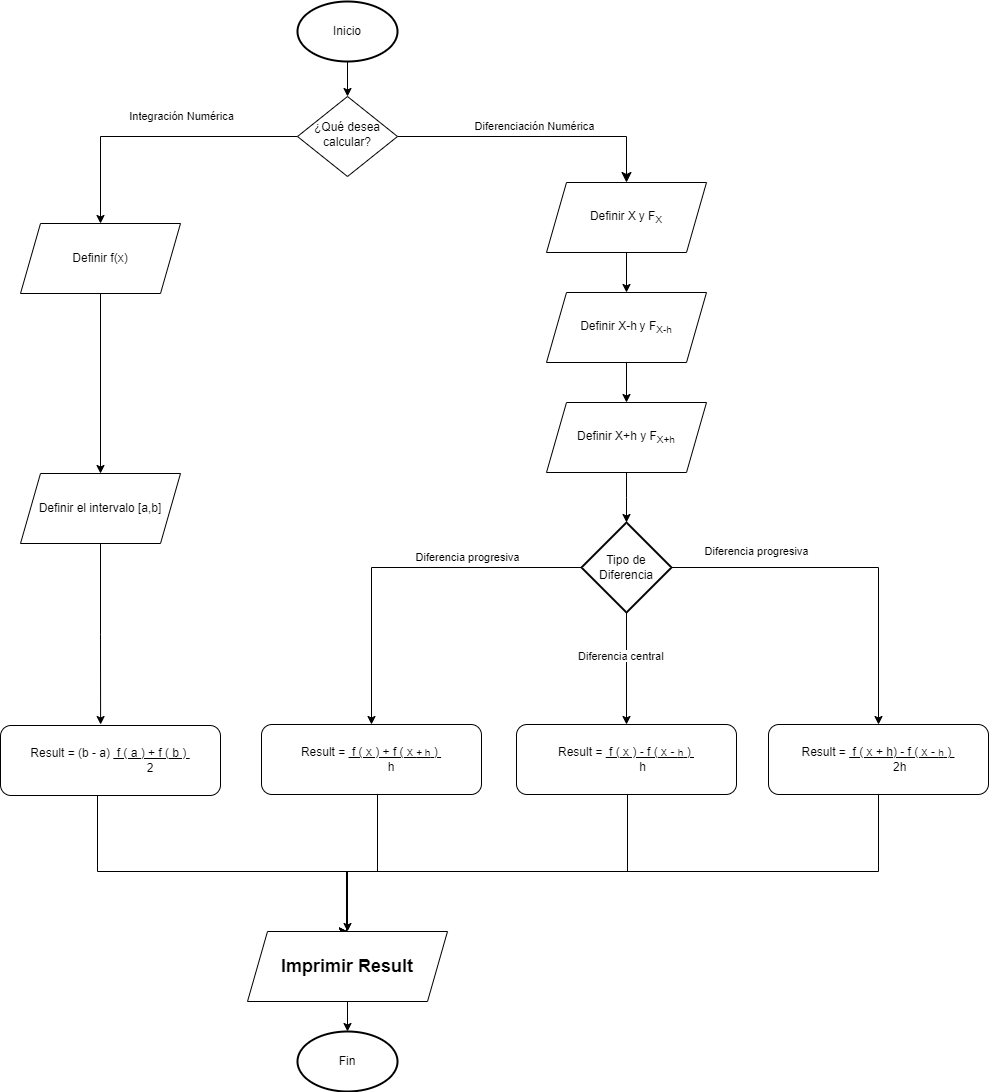

The diagram above was exported from draw.io. Its source (the exported page's mxGraphModel, read from the mxfile embedded in the PNG):
<mxGraphModel dx="956" dy="563" grid="1" gridSize="10" guides="1" tooltips="1" connect="1" arrows="1" fold="1" page="1" pageScale="1" pageWidth="827" pageHeight="1169" math="0" shadow="0">
  <root>
    <mxCell id="WIyWlLk6GJQsqaUBKTNV-0" />
    <mxCell id="WIyWlLk6GJQsqaUBKTNV-1" parent="WIyWlLk6GJQsqaUBKTNV-0" />
    <mxCell id="WIyWlLk6GJQsqaUBKTNV-5" value="Diferenciación Numérica" style="edgeStyle=orthogonalEdgeStyle;rounded=0;html=1;jettySize=auto;orthogonalLoop=1;fontSize=11;endArrow=classic;endFill=1;endSize=8;strokeWidth=1;shadow=0;labelBackgroundColor=none;entryX=0.5;entryY=0;entryDx=0;entryDy=0;" parent="WIyWlLk6GJQsqaUBKTNV-1" source="WIyWlLk6GJQsqaUBKTNV-6" target="aulBwhT4Hk0PvySoQorO-23" edge="1">
      <mxGeometry y="10" relative="1" as="geometry">
        <mxPoint as="offset" />
        <mxPoint x="745" y="130" as="targetPoint" />
        <Array as="points">
          <mxPoint x="709" y="195" />
        </Array>
      </mxGeometry>
    </mxCell>
    <mxCell id="aulBwhT4Hk0PvySoQorO-2" style="edgeStyle=orthogonalEdgeStyle;rounded=0;orthogonalLoop=1;jettySize=auto;html=1;endArrow=classic;endFill=1;entryX=0.5;entryY=0;entryDx=0;entryDy=0;" edge="1" parent="WIyWlLk6GJQsqaUBKTNV-1" source="WIyWlLk6GJQsqaUBKTNV-6" target="aulBwhT4Hk0PvySoQorO-14">
      <mxGeometry relative="1" as="geometry">
        <mxPoint x="10" y="260" as="targetPoint" />
      </mxGeometry>
    </mxCell>
    <mxCell id="aulBwhT4Hk0PvySoQorO-6" value="Integración Numérica" style="edgeLabel;html=1;align=center;verticalAlign=middle;resizable=0;points=[];" vertex="1" connectable="0" parent="aulBwhT4Hk0PvySoQorO-2">
      <mxGeometry x="-0.1765" y="-3" relative="1" as="geometry">
        <mxPoint y="-17" as="offset" />
      </mxGeometry>
    </mxCell>
    <mxCell id="WIyWlLk6GJQsqaUBKTNV-6" value="¿Qué desea calcular?" style="rhombus;whiteSpace=wrap;html=1;shadow=0;fontFamily=Helvetica;fontSize=12;align=center;strokeWidth=1;spacing=6;spacingTop=-4;" parent="WIyWlLk6GJQsqaUBKTNV-1" vertex="1">
      <mxGeometry x="380" y="155" width="100" height="80" as="geometry" />
    </mxCell>
    <mxCell id="aulBwhT4Hk0PvySoQorO-1" style="edgeStyle=orthogonalEdgeStyle;rounded=0;orthogonalLoop=1;jettySize=auto;html=1;entryX=0.5;entryY=0;entryDx=0;entryDy=0;" edge="1" parent="WIyWlLk6GJQsqaUBKTNV-1" source="aulBwhT4Hk0PvySoQorO-0" target="WIyWlLk6GJQsqaUBKTNV-6">
      <mxGeometry relative="1" as="geometry" />
    </mxCell>
    <mxCell id="aulBwhT4Hk0PvySoQorO-0" value="Inicio" style="strokeWidth=2;html=1;shape=mxgraph.flowchart.start_1;whiteSpace=wrap;" vertex="1" parent="WIyWlLk6GJQsqaUBKTNV-1">
      <mxGeometry x="380" y="60" width="100" height="60" as="geometry" />
    </mxCell>
    <mxCell id="aulBwhT4Hk0PvySoQorO-8" style="edgeStyle=orthogonalEdgeStyle;rounded=0;orthogonalLoop=1;jettySize=auto;html=1;endArrow=classic;endFill=1;entryX=0.5;entryY=0;entryDx=0;entryDy=0;exitX=0.5;exitY=1;exitDx=0;exitDy=0;" edge="1" parent="WIyWlLk6GJQsqaUBKTNV-1" source="aulBwhT4Hk0PvySoQorO-14" target="aulBwhT4Hk0PvySoQorO-15">
      <mxGeometry relative="1" as="geometry">
        <mxPoint x="83" y="362" as="targetPoint" />
        <mxPoint x="83" y="312" as="sourcePoint" />
      </mxGeometry>
    </mxCell>
    <mxCell id="aulBwhT4Hk0PvySoQorO-18" style="edgeStyle=orthogonalEdgeStyle;rounded=0;orthogonalLoop=1;jettySize=auto;html=1;exitX=0.5;exitY=1;exitDx=0;exitDy=0;exitPerimeter=0;entryX=0.5;entryY=0;entryDx=0;entryDy=0;" edge="1" parent="WIyWlLk6GJQsqaUBKTNV-1" source="aulBwhT4Hk0PvySoQorO-7" target="aulBwhT4Hk0PvySoQorO-37">
      <mxGeometry relative="1" as="geometry">
        <mxPoint x="709" y="831" as="targetPoint" />
        <mxPoint x="689" y="671" as="sourcePoint" />
      </mxGeometry>
    </mxCell>
    <mxCell id="aulBwhT4Hk0PvySoQorO-19" style="edgeStyle=orthogonalEdgeStyle;rounded=0;orthogonalLoop=1;jettySize=auto;html=1;exitX=0;exitY=0.5;exitDx=0;exitDy=0;exitPerimeter=0;entryX=0.5;entryY=0;entryDx=0;entryDy=0;" edge="1" parent="WIyWlLk6GJQsqaUBKTNV-1" source="aulBwhT4Hk0PvySoQorO-7" target="aulBwhT4Hk0PvySoQorO-36">
      <mxGeometry relative="1" as="geometry">
        <mxPoint x="454" y="831" as="targetPoint" />
        <mxPoint x="644" y="626" as="sourcePoint" />
        <Array as="points">
          <mxPoint x="454" y="626" />
        </Array>
      </mxGeometry>
    </mxCell>
    <mxCell id="aulBwhT4Hk0PvySoQorO-20" value="Diferencia progresiva" style="edgeLabel;html=1;align=center;verticalAlign=middle;resizable=0;points=[];" vertex="1" connectable="0" parent="aulBwhT4Hk0PvySoQorO-19">
      <mxGeometry x="-0.2104" y="3" relative="1" as="geometry">
        <mxPoint x="30" y="-13" as="offset" />
      </mxGeometry>
    </mxCell>
    <mxCell id="aulBwhT4Hk0PvySoQorO-40" style="edgeStyle=orthogonalEdgeStyle;rounded=0;orthogonalLoop=1;jettySize=auto;html=1;entryX=0.5;entryY=0;entryDx=0;entryDy=0;" edge="1" parent="WIyWlLk6GJQsqaUBKTNV-1" source="aulBwhT4Hk0PvySoQorO-13" target="aulBwhT4Hk0PvySoQorO-39">
      <mxGeometry relative="1" as="geometry">
        <Array as="points">
          <mxPoint x="180" y="930" />
          <mxPoint x="430" y="930" />
        </Array>
      </mxGeometry>
    </mxCell>
    <mxCell id="aulBwhT4Hk0PvySoQorO-13" value="Result = (b - a) &lt;u&gt;&amp;nbsp;f ( a ) + f ( b )&amp;nbsp;&lt;br&gt;&lt;/u&gt;&lt;span style=&quot;white-space: pre;&quot;&gt;&#09;&lt;/span&gt;&lt;span style=&quot;white-space: pre;&quot;&gt;&#09;&lt;/span&gt;&lt;span style=&quot;white-space: pre;&quot;&gt;&#09;&lt;/span&gt;2" style="rounded=1;whiteSpace=wrap;html=1;fontSize=12;glass=0;strokeWidth=1;shadow=0;" vertex="1" parent="WIyWlLk6GJQsqaUBKTNV-1">
      <mxGeometry x="83" y="784" width="220" height="70" as="geometry" />
    </mxCell>
    <mxCell id="aulBwhT4Hk0PvySoQorO-14" value="Definir f(x)" style="shape=parallelogram;perimeter=parallelogramPerimeter;whiteSpace=wrap;html=1;fixedSize=1;" vertex="1" parent="WIyWlLk6GJQsqaUBKTNV-1">
      <mxGeometry x="103" y="282" width="160" height="70" as="geometry" />
    </mxCell>
    <mxCell id="aulBwhT4Hk0PvySoQorO-16" style="edgeStyle=orthogonalEdgeStyle;rounded=0;orthogonalLoop=1;jettySize=auto;html=1;entryX=0.455;entryY=-0.014;entryDx=0;entryDy=0;entryPerimeter=0;" edge="1" parent="WIyWlLk6GJQsqaUBKTNV-1" source="aulBwhT4Hk0PvySoQorO-15" target="aulBwhT4Hk0PvySoQorO-13">
      <mxGeometry relative="1" as="geometry" />
    </mxCell>
    <mxCell id="aulBwhT4Hk0PvySoQorO-15" value="Definir el intervalo [a,b]" style="shape=parallelogram;perimeter=parallelogramPerimeter;whiteSpace=wrap;html=1;fixedSize=1;" vertex="1" parent="WIyWlLk6GJQsqaUBKTNV-1">
      <mxGeometry x="103" y="532" width="160" height="70" as="geometry" />
    </mxCell>
    <mxCell id="aulBwhT4Hk0PvySoQorO-21" value="&lt;span style=&quot;color: rgb(0, 0, 0); font-family: Helvetica; font-size: 11px; font-style: normal; font-variant-ligatures: normal; font-variant-caps: normal; font-weight: 400; letter-spacing: normal; orphans: 2; text-align: center; text-indent: 0px; text-transform: none; widows: 2; word-spacing: 0px; -webkit-text-stroke-width: 0px; background-color: rgb(255, 255, 255); text-decoration-thickness: initial; text-decoration-style: initial; text-decoration-color: initial; float: none; display: inline !important;&quot;&gt;Diferencia central&lt;/span&gt;" style="text;whiteSpace=wrap;html=1;" vertex="1" parent="WIyWlLk6GJQsqaUBKTNV-1">
      <mxGeometry x="659" y="701" width="95" height="40" as="geometry" />
    </mxCell>
    <mxCell id="aulBwhT4Hk0PvySoQorO-27" style="edgeStyle=orthogonalEdgeStyle;rounded=0;orthogonalLoop=1;jettySize=auto;html=1;entryX=0.5;entryY=0;entryDx=0;entryDy=0;" edge="1" parent="WIyWlLk6GJQsqaUBKTNV-1" source="aulBwhT4Hk0PvySoQorO-23" target="aulBwhT4Hk0PvySoQorO-24">
      <mxGeometry relative="1" as="geometry" />
    </mxCell>
    <mxCell id="aulBwhT4Hk0PvySoQorO-23" value="Definir X&lt;sub&gt;&amp;nbsp;&lt;/sub&gt;y F&lt;sub&gt;X&lt;/sub&gt;" style="shape=parallelogram;perimeter=parallelogramPerimeter;whiteSpace=wrap;html=1;fixedSize=1;" vertex="1" parent="WIyWlLk6GJQsqaUBKTNV-1">
      <mxGeometry x="629" y="241" width="160" height="70" as="geometry" />
    </mxCell>
    <mxCell id="aulBwhT4Hk0PvySoQorO-28" style="edgeStyle=orthogonalEdgeStyle;rounded=0;orthogonalLoop=1;jettySize=auto;html=1;entryX=0.5;entryY=0;entryDx=0;entryDy=0;" edge="1" parent="WIyWlLk6GJQsqaUBKTNV-1" source="aulBwhT4Hk0PvySoQorO-24" target="aulBwhT4Hk0PvySoQorO-25">
      <mxGeometry relative="1" as="geometry" />
    </mxCell>
    <mxCell id="aulBwhT4Hk0PvySoQorO-24" value="Definir X-h&lt;span style=&quot;font-size: 10px;&quot;&gt;&amp;nbsp;&lt;/span&gt;y F&lt;sub&gt;X-h&lt;/sub&gt;" style="shape=parallelogram;perimeter=parallelogramPerimeter;whiteSpace=wrap;html=1;fixedSize=1;" vertex="1" parent="WIyWlLk6GJQsqaUBKTNV-1">
      <mxGeometry x="629" y="351" width="160" height="70" as="geometry" />
    </mxCell>
    <mxCell id="aulBwhT4Hk0PvySoQorO-29" style="edgeStyle=orthogonalEdgeStyle;rounded=0;orthogonalLoop=1;jettySize=auto;html=1;entryX=0.5;entryY=0;entryDx=0;entryDy=0;entryPerimeter=0;" edge="1" parent="WIyWlLk6GJQsqaUBKTNV-1" source="aulBwhT4Hk0PvySoQorO-25">
      <mxGeometry relative="1" as="geometry">
        <mxPoint x="709" y="581" as="targetPoint" />
      </mxGeometry>
    </mxCell>
    <mxCell id="aulBwhT4Hk0PvySoQorO-25" value="Definir X+h&amp;nbsp;y F&lt;sub style=&quot;border-color: var(--border-color);&quot;&gt;X+h&lt;/sub&gt;" style="shape=parallelogram;perimeter=parallelogramPerimeter;whiteSpace=wrap;html=1;fixedSize=1;" vertex="1" parent="WIyWlLk6GJQsqaUBKTNV-1">
      <mxGeometry x="629" y="461" width="160" height="70" as="geometry" />
    </mxCell>
    <mxCell id="aulBwhT4Hk0PvySoQorO-7" value="Tipo de Diferencia" style="strokeWidth=2;html=1;shape=mxgraph.flowchart.decision;whiteSpace=wrap;" vertex="1" parent="WIyWlLk6GJQsqaUBKTNV-1">
      <mxGeometry x="664" y="581" width="90" height="90" as="geometry" />
    </mxCell>
    <mxCell id="aulBwhT4Hk0PvySoQorO-32" style="edgeStyle=orthogonalEdgeStyle;rounded=0;orthogonalLoop=1;jettySize=auto;html=1;exitX=1;exitY=0.5;exitDx=0;exitDy=0;exitPerimeter=0;entryX=0.5;entryY=0;entryDx=0;entryDy=0;" edge="1" parent="WIyWlLk6GJQsqaUBKTNV-1" source="aulBwhT4Hk0PvySoQorO-7" target="aulBwhT4Hk0PvySoQorO-38">
      <mxGeometry relative="1" as="geometry">
        <mxPoint x="964" y="831" as="targetPoint" />
        <mxPoint x="754" y="631" as="sourcePoint" />
        <Array as="points">
          <mxPoint x="961" y="626" />
        </Array>
      </mxGeometry>
    </mxCell>
    <mxCell id="aulBwhT4Hk0PvySoQorO-33" value="Diferencia progresiva" style="edgeLabel;html=1;align=center;verticalAlign=middle;resizable=0;points=[];" vertex="1" connectable="0" parent="aulBwhT4Hk0PvySoQorO-32">
      <mxGeometry x="-0.2104" y="3" relative="1" as="geometry">
        <mxPoint x="-59" y="-13" as="offset" />
      </mxGeometry>
    </mxCell>
    <mxCell id="aulBwhT4Hk0PvySoQorO-44" style="edgeStyle=orthogonalEdgeStyle;rounded=0;orthogonalLoop=1;jettySize=auto;html=1;entryX=0.5;entryY=0;entryDx=0;entryDy=0;" edge="1" parent="WIyWlLk6GJQsqaUBKTNV-1" source="aulBwhT4Hk0PvySoQorO-36" target="aulBwhT4Hk0PvySoQorO-39">
      <mxGeometry relative="1" as="geometry">
        <mxPoint x="464" y="1029" as="targetPoint" />
        <Array as="points">
          <mxPoint x="460" y="930" />
          <mxPoint x="429" y="930" />
          <mxPoint x="429" y="990" />
        </Array>
      </mxGeometry>
    </mxCell>
    <mxCell id="aulBwhT4Hk0PvySoQorO-36" value="Result = &lt;u&gt;&amp;nbsp;f ( x&amp;nbsp;) + f ( x&amp;nbsp;&lt;span style=&quot;font-size: 10px;&quot;&gt;+ h&lt;/span&gt;&amp;nbsp;)&amp;nbsp;&lt;/u&gt;&lt;br&gt;&lt;span style=&quot;white-space: pre;&quot;&gt;&#09;&lt;/span&gt;&amp;nbsp; &amp;nbsp; h" style="rounded=1;whiteSpace=wrap;html=1;fontSize=12;glass=0;strokeWidth=1;shadow=0;" vertex="1" parent="WIyWlLk6GJQsqaUBKTNV-1">
      <mxGeometry x="344" y="783" width="220" height="70" as="geometry" />
    </mxCell>
    <mxCell id="aulBwhT4Hk0PvySoQorO-43" style="edgeStyle=orthogonalEdgeStyle;rounded=0;orthogonalLoop=1;jettySize=auto;html=1;entryX=0.5;entryY=0;entryDx=0;entryDy=0;" edge="1" parent="WIyWlLk6GJQsqaUBKTNV-1" source="aulBwhT4Hk0PvySoQorO-37" target="aulBwhT4Hk0PvySoQorO-39">
      <mxGeometry relative="1" as="geometry">
        <mxPoint x="464" y="1029" as="targetPoint" />
        <Array as="points">
          <mxPoint x="710" y="930" />
          <mxPoint x="429" y="930" />
          <mxPoint x="429" y="990" />
        </Array>
      </mxGeometry>
    </mxCell>
    <mxCell id="aulBwhT4Hk0PvySoQorO-37" value="Result = &lt;u&gt;&amp;nbsp;f ( x&amp;nbsp;) - f ( x -&amp;nbsp;&lt;span style=&quot;font-size: 10px;&quot;&gt;h&lt;/span&gt;&amp;nbsp;)&amp;nbsp;&lt;br&gt;&lt;/u&gt;&lt;span style=&quot;white-space: pre;&quot;&gt;&#09;&lt;/span&gt;&amp;nbsp; h" style="rounded=1;whiteSpace=wrap;html=1;fontSize=12;glass=0;strokeWidth=1;shadow=0;" vertex="1" parent="WIyWlLk6GJQsqaUBKTNV-1">
      <mxGeometry x="599" y="783" width="220" height="70" as="geometry" />
    </mxCell>
    <mxCell id="aulBwhT4Hk0PvySoQorO-45" style="edgeStyle=orthogonalEdgeStyle;rounded=0;orthogonalLoop=1;jettySize=auto;html=1;entryX=0.5;entryY=0;entryDx=0;entryDy=0;exitX=0.5;exitY=1;exitDx=0;exitDy=0;" edge="1" parent="WIyWlLk6GJQsqaUBKTNV-1" source="aulBwhT4Hk0PvySoQorO-38" target="aulBwhT4Hk0PvySoQorO-39">
      <mxGeometry relative="1" as="geometry">
        <mxPoint x="1005" y="901" as="sourcePoint" />
        <mxPoint x="464" y="1029" as="targetPoint" />
        <Array as="points">
          <mxPoint x="961" y="930" />
          <mxPoint x="429" y="930" />
          <mxPoint x="429" y="990" />
        </Array>
      </mxGeometry>
    </mxCell>
    <mxCell id="aulBwhT4Hk0PvySoQorO-38" value="Result = &lt;u&gt;&amp;nbsp;f ( x + h) - f ( x -&amp;nbsp;&lt;span style=&quot;font-size: 10px;&quot;&gt;h&lt;/span&gt;&amp;nbsp;)&amp;nbsp;&lt;br&gt;&lt;/u&gt;&lt;span style=&quot;white-space: pre;&quot;&gt;&#09;&lt;/span&gt;&amp;nbsp; &amp;nbsp; &amp;nbsp;2h" style="rounded=1;whiteSpace=wrap;html=1;fontSize=12;glass=0;strokeWidth=1;shadow=0;" vertex="1" parent="WIyWlLk6GJQsqaUBKTNV-1">
      <mxGeometry x="851" y="783" width="220" height="70" as="geometry" />
    </mxCell>
    <mxCell id="aulBwhT4Hk0PvySoQorO-47" value="" style="edgeStyle=orthogonalEdgeStyle;rounded=0;orthogonalLoop=1;jettySize=auto;html=1;entryX=0.5;entryY=0;entryDx=0;entryDy=0;entryPerimeter=0;" edge="1" parent="WIyWlLk6GJQsqaUBKTNV-1" source="aulBwhT4Hk0PvySoQorO-39" target="aulBwhT4Hk0PvySoQorO-49">
      <mxGeometry relative="1" as="geometry">
        <mxPoint x="429" y="1174" as="targetPoint" />
      </mxGeometry>
    </mxCell>
    <mxCell id="aulBwhT4Hk0PvySoQorO-39" value="&lt;font style=&quot;font-size: 18px;&quot;&gt;&lt;b&gt;Imprimir Result&lt;/b&gt;&lt;/font&gt;" style="shape=parallelogram;perimeter=parallelogramPerimeter;whiteSpace=wrap;html=1;fixedSize=1;" vertex="1" parent="WIyWlLk6GJQsqaUBKTNV-1">
      <mxGeometry x="330" y="990" width="200" height="70" as="geometry" />
    </mxCell>
    <mxCell id="aulBwhT4Hk0PvySoQorO-49" value="Fin" style="strokeWidth=2;html=1;shape=mxgraph.flowchart.start_1;whiteSpace=wrap;" vertex="1" parent="WIyWlLk6GJQsqaUBKTNV-1">
      <mxGeometry x="380" y="1090" width="100" height="60" as="geometry" />
    </mxCell>
  </root>
</mxGraphModel>